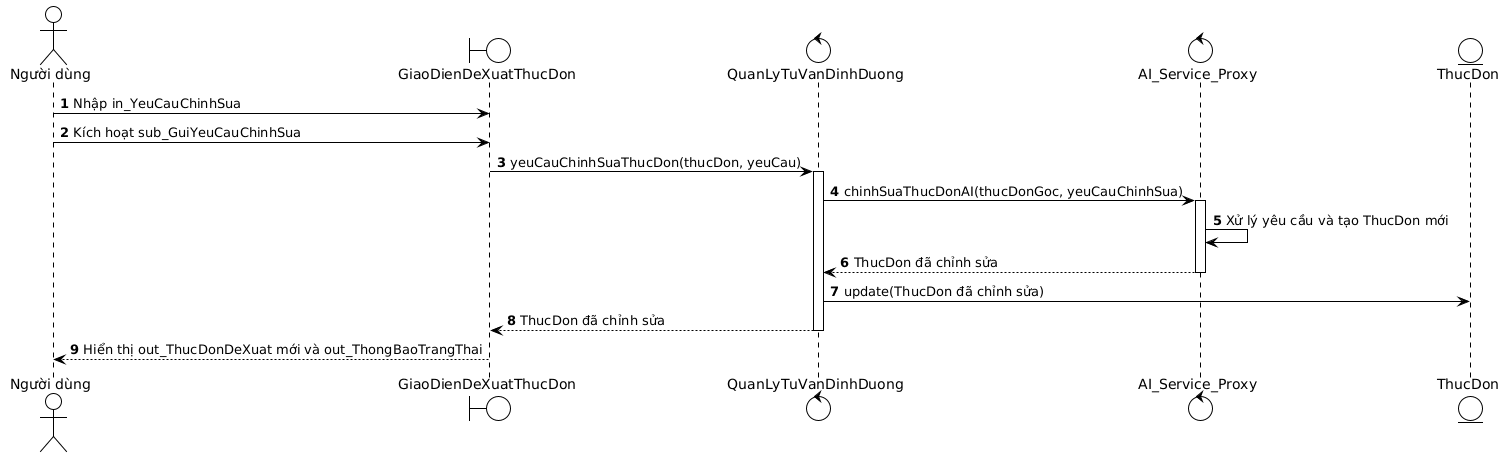

The diagram above was rendered by PlantUML. Its source (embedded in the PNG):
@startuml
!theme plain
autonumber
actor "Người dùng" as user
boundary "GiaoDienDeXuatThucDon" as gd_dxtd
control "QuanLyTuVanDinhDuong" as ql_tvdd
control "AI_Service_Proxy" as ai_proxy
entity "ThucDon" as td

user -> gd_dxtd : Nhập in_YeuCauChinhSua
user -> gd_dxtd : Kích hoạt sub_GuiYeuCauChinhSua
gd_dxtd -> ql_tvdd : yeuCauChinhSuaThucDon(thucDon, yeuCau)
activate ql_tvdd
ql_tvdd -> ai_proxy : chinhSuaThucDonAI(thucDonGoc, yeuCauChinhSua)
activate ai_proxy
ai_proxy -> ai_proxy : Xử lý yêu cầu và tạo ThucDon mới
ai_proxy --> ql_tvdd : ThucDon đã chỉnh sửa
deactivate ai_proxy
ql_tvdd -> td : update(ThucDon đã chỉnh sửa)
ql_tvdd --> gd_dxtd : ThucDon đã chỉnh sửa
deactivate ql_tvdd
gd_dxtd --> user : Hiển thị out_ThucDonDeXuat mới và out_ThongBaoTrangThai
@enduml